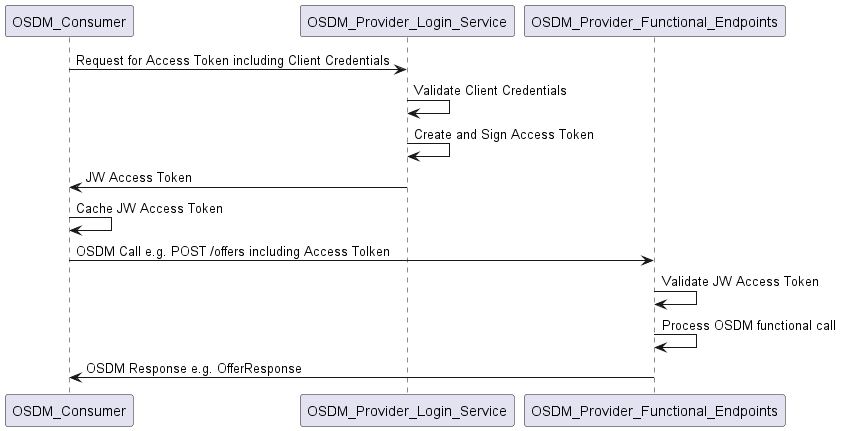

The diagram above was rendered by PlantUML. Its source (embedded in the PNG):
@startuml Client Secret Token Generation Flow
OSDM_Consumer -> OSDM_Provider_Login_Service : Request for Access Token including Client Credentials
OSDM_Provider_Login_Service -> OSDM_Provider_Login_Service : Validate Client Credentials
OSDM_Provider_Login_Service -> OSDM_Provider_Login_Service : Create and Sign Access Token
OSDM_Provider_Login_Service -> OSDM_Consumer : JW Access Token
OSDM_Consumer -> OSDM_Consumer : Cache JW Access Token
OSDM_Consumer -> OSDM_Provider_Functional_Endpoints : OSDM Call e.g. POST /offers including Access Tolken
OSDM_Provider_Functional_Endpoints -> OSDM_Provider_Functional_Endpoints : Validate JW Access Token
OSDM_Provider_Functional_Endpoints -> OSDM_Provider_Functional_Endpoints : Process OSDM functional call
OSDM_Provider_Functional_Endpoints -> OSDM_Consumer : OSDM Response e.g. OfferResponse
@enduml